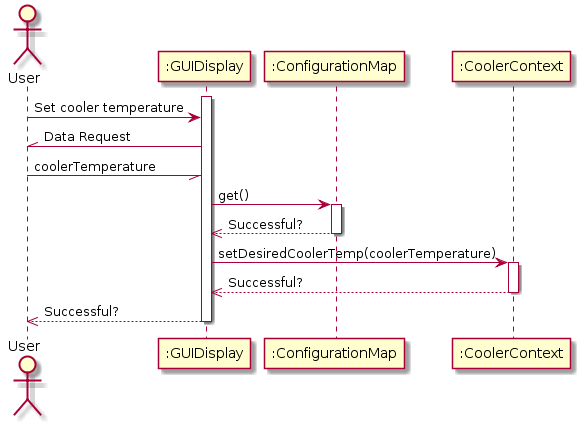

The diagram above was rendered by PlantUML. Its source (embedded in the PNG):
@startuml
Actor User

activate ":GUIDisplay"
User -> ":GUIDisplay" : Set cooler temperature
User //- ":GUIDisplay": Data Request
User -// ":GUIDisplay": coolerTemperature

":GUIDisplay" -> ":ConfigurationMap" : get()
activate ":ConfigurationMap"
":ConfigurationMap" -->> ":GUIDisplay": Successful?
deactivate ":ConfigurationMap"
":GUIDisplay" -> ":CoolerContext": setDesiredCoolerTemp(coolerTemperature)
activate ":CoolerContext"

":CoolerContext" -->> ":GUIDisplay" : Successful?
deactivate ":CoolerContext"
":GUIDisplay" -->> User : Successful?
deactivate ":GUIDisplay"
@enduml